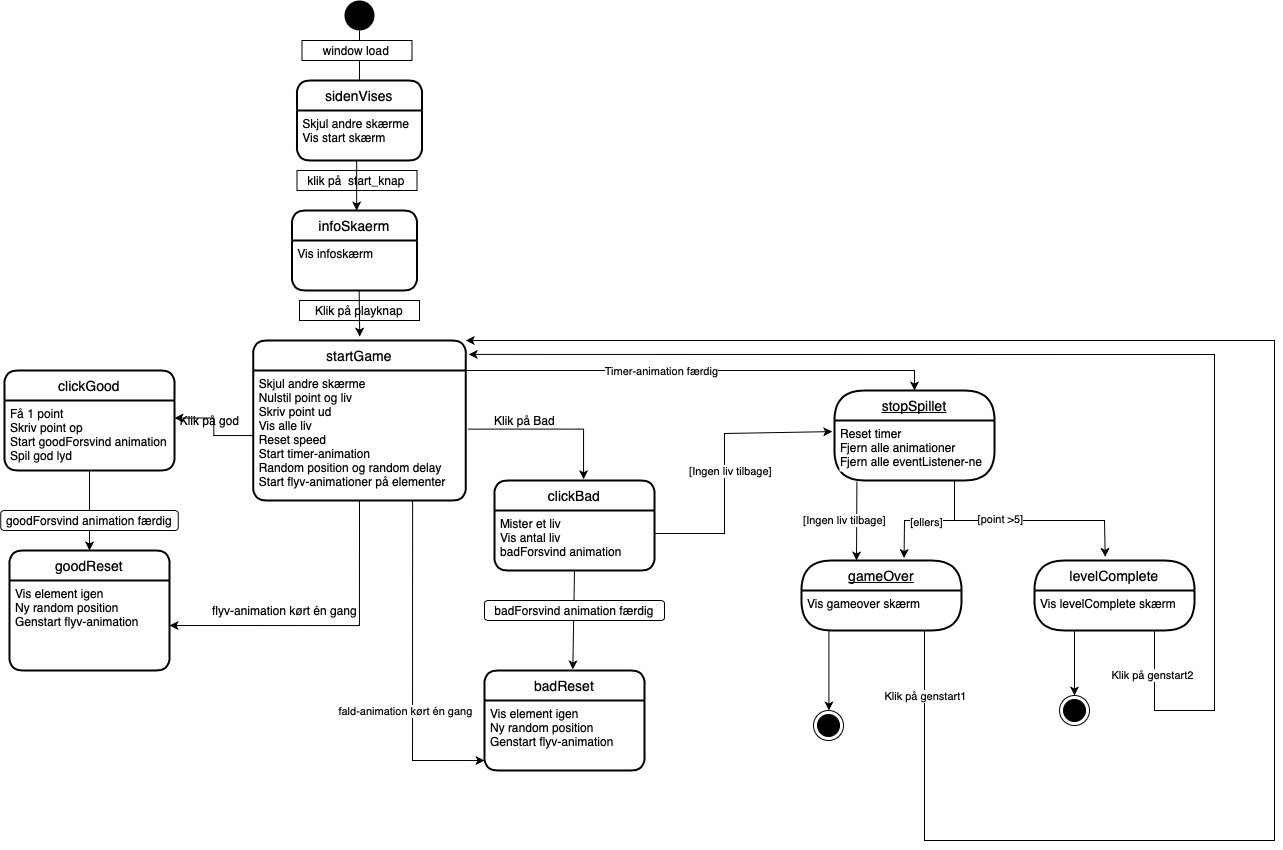

The diagram above was exported from draw.io. Its source (the exported page's mxGraphModel, read from the mxfile embedded in the PNG):
<mxGraphModel dx="1064" dy="1784" grid="1" gridSize="10" guides="1" tooltips="1" connect="1" arrows="1" fold="1" page="1" pageScale="1" pageWidth="827" pageHeight="1169" math="0" shadow="0">
  <root>
    <mxCell id="0" />
    <mxCell id="1" parent="0" />
    <mxCell id="akeAyroLbYJ_WGY9NEg3-6" value="" style="edgeStyle=orthogonalEdgeStyle;rounded=0;orthogonalLoop=1;jettySize=auto;html=1;" edge="1" parent="1" source="OOdk1reTvt2pJ80lrsYx-1" target="OOdk1reTvt2pJ80lrsYx-19">
      <mxGeometry relative="1" as="geometry" />
    </mxCell>
    <mxCell id="OOdk1reTvt2pJ80lrsYx-1" value="" style="ellipse;fillColor=#000000;strokeColor=none;fontColor=default;" parent="1" vertex="1">
      <mxGeometry x="370" y="-80" width="30" height="30" as="geometry" />
    </mxCell>
    <mxCell id="OOdk1reTvt2pJ80lrsYx-2" value="window load" style="rounded=0;whiteSpace=wrap;html=1;fontColor=default;fillColor=default;strokeColor=default;" parent="1" vertex="1">
      <mxGeometry x="327.5" y="-40" width="110" height="20" as="geometry" />
    </mxCell>
    <mxCell id="OOdk1reTvt2pJ80lrsYx-18" value="sidenVises" style="swimlane;childLayout=stackLayout;horizontal=1;startSize=30;horizontalStack=0;rounded=1;fontSize=14;fontStyle=0;strokeWidth=2;resizeParent=0;resizeLast=1;shadow=0;dashed=0;align=center;fontColor=default;fillColor=default;strokeColor=default;" parent="1" vertex="1">
      <mxGeometry x="322.5" width="125" height="80" as="geometry" />
    </mxCell>
    <mxCell id="OOdk1reTvt2pJ80lrsYx-19" value="Skjul andre skærme&#10;Vis start skærm&#10;" style="align=left;strokeColor=none;fillColor=none;spacingLeft=4;fontSize=12;verticalAlign=top;resizable=0;rotatable=0;part=1;fontColor=default;" parent="OOdk1reTvt2pJ80lrsYx-18" vertex="1">
      <mxGeometry y="30" width="125" height="50" as="geometry" />
    </mxCell>
    <mxCell id="OOdk1reTvt2pJ80lrsYx-20" value="startGame" style="swimlane;childLayout=stackLayout;horizontal=1;startSize=30;horizontalStack=0;rounded=1;fontSize=14;fontStyle=0;strokeWidth=2;resizeParent=0;resizeLast=1;shadow=0;dashed=0;align=center;fontColor=default;fillColor=default;strokeColor=default;" parent="1" vertex="1">
      <mxGeometry x="278.75" y="260" width="212.5" height="160" as="geometry" />
    </mxCell>
    <mxCell id="OOdk1reTvt2pJ80lrsYx-21" value="Skjul andre skærme&#10;Nulstil point og liv&#10;Skriv point ud&#10;Vis alle liv&#10;Reset speed&#10;Start timer-animation&#10;Random position og random delay&#10;Start flyv-animationer på elementer" style="align=left;strokeColor=none;fillColor=none;spacingLeft=4;fontSize=12;verticalAlign=top;resizable=0;rotatable=0;part=1;fontColor=default;" parent="OOdk1reTvt2pJ80lrsYx-20" vertex="1">
      <mxGeometry y="30" width="212.5" height="130" as="geometry" />
    </mxCell>
    <mxCell id="OOdk1reTvt2pJ80lrsYx-23" value="klik på &amp;nbsp;start_knap" style="rounded=0;whiteSpace=wrap;html=1;fontColor=default;strokeColor=default;fillColor=default;" parent="1" vertex="1">
      <mxGeometry x="322.5" y="90" width="120" height="20" as="geometry" />
    </mxCell>
    <mxCell id="OOdk1reTvt2pJ80lrsYx-24" value="clickGood" style="swimlane;childLayout=stackLayout;horizontal=1;startSize=30;horizontalStack=0;rounded=1;fontSize=14;fontStyle=0;strokeWidth=2;resizeParent=0;resizeLast=1;shadow=0;dashed=0;align=center;fontColor=default;fillColor=default;strokeColor=default;" parent="1" vertex="1">
      <mxGeometry x="30" y="290" width="170" height="100" as="geometry" />
    </mxCell>
    <mxCell id="OOdk1reTvt2pJ80lrsYx-25" value="Få 1 point&#10;Skriv point op&#10;Start goodForsvind animation&#10;Spil god lyd&#10;" style="align=left;strokeColor=none;fillColor=none;spacingLeft=4;fontSize=12;verticalAlign=top;resizable=0;rotatable=0;part=1;fontColor=default;" parent="OOdk1reTvt2pJ80lrsYx-24" vertex="1">
      <mxGeometry y="30" width="170" height="70" as="geometry" />
    </mxCell>
    <mxCell id="OOdk1reTvt2pJ80lrsYx-26" value="" style="edgeStyle=orthogonalEdgeStyle;rounded=0;orthogonalLoop=1;jettySize=auto;html=1;labelBackgroundColor=default;fontColor=default;strokeColor=default;entryX=1;entryY=0.25;entryDx=0;entryDy=0;" parent="1" source="OOdk1reTvt2pJ80lrsYx-21" target="OOdk1reTvt2pJ80lrsYx-25" edge="1">
      <mxGeometry relative="1" as="geometry" />
    </mxCell>
    <mxCell id="OOdk1reTvt2pJ80lrsYx-27" value="Klik på god&lt;br&gt;" style="text;html=1;align=center;verticalAlign=middle;resizable=0;points=[];autosize=1;strokeColor=none;fillColor=none;fontColor=default;" parent="1" vertex="1">
      <mxGeometry x="200" y="330" width="70" height="20" as="geometry" />
    </mxCell>
    <mxCell id="OOdk1reTvt2pJ80lrsYx-28" value="goodReset" style="swimlane;childLayout=stackLayout;horizontal=1;startSize=30;horizontalStack=0;rounded=1;fontSize=14;fontStyle=0;strokeWidth=2;resizeParent=0;resizeLast=1;shadow=0;dashed=0;align=center;fontColor=default;fillColor=default;strokeColor=default;" parent="1" vertex="1">
      <mxGeometry x="35" y="470" width="160" height="120" as="geometry" />
    </mxCell>
    <mxCell id="OOdk1reTvt2pJ80lrsYx-29" value="Vis element igen&#10;Ny random position&#10;Genstart flyv-animation" style="align=left;strokeColor=none;fillColor=none;spacingLeft=4;fontSize=12;verticalAlign=top;resizable=0;rotatable=0;part=1;fontColor=default;" parent="OOdk1reTvt2pJ80lrsYx-28" vertex="1">
      <mxGeometry y="30" width="160" height="90" as="geometry" />
    </mxCell>
    <mxCell id="OOdk1reTvt2pJ80lrsYx-30" value="" style="edgeStyle=orthogonalEdgeStyle;rounded=0;orthogonalLoop=1;jettySize=auto;html=1;labelBackgroundColor=default;fontColor=default;strokeColor=default;" parent="1" source="OOdk1reTvt2pJ80lrsYx-25" edge="1">
      <mxGeometry relative="1" as="geometry">
        <mxPoint x="115" y="470" as="targetPoint" />
      </mxGeometry>
    </mxCell>
    <mxCell id="OOdk1reTvt2pJ80lrsYx-33" value="goodForsvind animation færdig" style="rounded=1;whiteSpace=wrap;html=1;fontColor=default;strokeColor=default;fillColor=default;" parent="1" vertex="1">
      <mxGeometry x="26.25" y="430" width="177.5" height="20" as="geometry" />
    </mxCell>
    <mxCell id="OOdk1reTvt2pJ80lrsYx-36" style="edgeStyle=orthogonalEdgeStyle;rounded=0;orthogonalLoop=1;jettySize=auto;html=1;entryX=1;entryY=0.5;entryDx=0;entryDy=0;labelBackgroundColor=default;fontColor=default;strokeColor=default;exitX=0.5;exitY=1;exitDx=0;exitDy=0;" parent="1" source="OOdk1reTvt2pJ80lrsYx-21" target="OOdk1reTvt2pJ80lrsYx-29" edge="1">
      <mxGeometry relative="1" as="geometry" />
    </mxCell>
    <mxCell id="OOdk1reTvt2pJ80lrsYx-37" value="flyv-animation kørt én gang" style="text;html=1;align=center;verticalAlign=middle;resizable=0;points=[];autosize=1;strokeColor=none;fillColor=none;fontColor=default;" parent="1" vertex="1">
      <mxGeometry x="230" y="520" width="160" height="20" as="geometry" />
    </mxCell>
    <mxCell id="OOdk1reTvt2pJ80lrsYx-38" value="clickBad" style="swimlane;childLayout=stackLayout;horizontal=1;startSize=30;horizontalStack=0;rounded=1;fontSize=14;fontStyle=0;strokeWidth=2;resizeParent=0;resizeLast=1;shadow=0;dashed=0;align=center;fontColor=default;fillColor=default;strokeColor=default;" parent="1" vertex="1">
      <mxGeometry x="520" y="400" width="160" height="90" as="geometry" />
    </mxCell>
    <mxCell id="OOdk1reTvt2pJ80lrsYx-39" value="Mister et liv&#10;Vis antal liv&#10;badForsvind animation" style="align=left;strokeColor=none;fillColor=none;spacingLeft=4;fontSize=12;verticalAlign=top;resizable=0;rotatable=0;part=1;fontColor=default;" parent="OOdk1reTvt2pJ80lrsYx-38" vertex="1">
      <mxGeometry y="30" width="160" height="60" as="geometry" />
    </mxCell>
    <mxCell id="OOdk1reTvt2pJ80lrsYx-40" value="" style="edgeStyle=orthogonalEdgeStyle;rounded=0;orthogonalLoop=1;jettySize=auto;html=1;labelBackgroundColor=default;fontColor=default;strokeColor=default;exitX=1.01;exitY=0.451;exitDx=0;exitDy=0;exitPerimeter=0;entryX=0.554;entryY=-0.014;entryDx=0;entryDy=0;entryPerimeter=0;" parent="1" source="OOdk1reTvt2pJ80lrsYx-21" target="OOdk1reTvt2pJ80lrsYx-38" edge="1">
      <mxGeometry relative="1" as="geometry">
        <mxPoint x="620" y="370" as="targetPoint" />
        <Array as="points">
          <mxPoint x="609" y="349" />
          <mxPoint x="609" y="398" />
        </Array>
      </mxGeometry>
    </mxCell>
    <mxCell id="OOdk1reTvt2pJ80lrsYx-42" value="Klik på Bad" style="text;html=1;align=center;verticalAlign=middle;resizable=0;points=[];autosize=1;strokeColor=none;fillColor=none;fontColor=default;" parent="1" vertex="1">
      <mxGeometry x="510" y="330" width="80" height="20" as="geometry" />
    </mxCell>
    <mxCell id="OOdk1reTvt2pJ80lrsYx-52" value="badReset" style="swimlane;childLayout=stackLayout;horizontal=1;startSize=30;horizontalStack=0;rounded=1;fontSize=14;fontStyle=0;strokeWidth=2;resizeParent=0;resizeLast=1;shadow=0;dashed=0;align=center;fontColor=default;fillColor=default;strokeColor=default;" parent="1" vertex="1">
      <mxGeometry x="510" y="590" width="160" height="100" as="geometry" />
    </mxCell>
    <mxCell id="OOdk1reTvt2pJ80lrsYx-53" value="Vis element igen&#10;Ny random position&#10;Genstart flyv-animation" style="align=left;strokeColor=none;fillColor=none;spacingLeft=4;fontSize=12;verticalAlign=top;resizable=0;rotatable=0;part=1;fontColor=default;" parent="OOdk1reTvt2pJ80lrsYx-52" vertex="1">
      <mxGeometry y="30" width="160" height="70" as="geometry" />
    </mxCell>
    <mxCell id="OOdk1reTvt2pJ80lrsYx-54" value="" style="endArrow=classic;html=1;rounded=0;labelBackgroundColor=default;fontColor=default;strokeColor=default;entryX=0.552;entryY=-0.011;entryDx=0;entryDy=0;entryPerimeter=0;exitX=0.5;exitY=1;exitDx=0;exitDy=0;" parent="1" source="OOdk1reTvt2pJ80lrsYx-39" target="OOdk1reTvt2pJ80lrsYx-52" edge="1">
      <mxGeometry width="50" height="50" relative="1" as="geometry">
        <mxPoint x="550" y="540" as="sourcePoint" />
        <mxPoint x="610" y="510" as="targetPoint" />
      </mxGeometry>
    </mxCell>
    <mxCell id="OOdk1reTvt2pJ80lrsYx-55" value="badForsvind animation færdig" style="rounded=1;whiteSpace=wrap;html=1;fontColor=default;strokeColor=default;fillColor=default;" parent="1" vertex="1">
      <mxGeometry x="510" y="520" width="180" height="20" as="geometry" />
    </mxCell>
    <mxCell id="OOdk1reTvt2pJ80lrsYx-56" value="" style="endArrow=classic;html=1;rounded=0;labelBackgroundColor=default;fontColor=default;strokeColor=default;exitX=0.75;exitY=1;exitDx=0;exitDy=0;entryX=0;entryY=0.667;entryDx=0;entryDy=0;entryPerimeter=0;" parent="1" edge="1">
      <mxGeometry width="50" height="50" relative="1" as="geometry">
        <mxPoint x="438.125" y="420" as="sourcePoint" />
        <mxPoint x="510" y="680.03" as="targetPoint" />
        <Array as="points">
          <mxPoint x="438" y="680" />
        </Array>
      </mxGeometry>
    </mxCell>
    <mxCell id="OOdk1reTvt2pJ80lrsYx-57" value="fald-animation kørt én gang&lt;br&gt;" style="edgeLabel;html=1;align=center;verticalAlign=middle;resizable=0;points=[];fontColor=default;labelBackgroundColor=default;" parent="OOdk1reTvt2pJ80lrsYx-56" vertex="1" connectable="0">
      <mxGeometry x="0.695" relative="1" as="geometry">
        <mxPoint x="-29" y="-50" as="offset" />
      </mxGeometry>
    </mxCell>
    <mxCell id="OOdk1reTvt2pJ80lrsYx-60" value="stopSpillet" style="swimlane;childLayout=stackLayout;horizontal=1;startSize=30;horizontalStack=0;rounded=1;fontSize=14;fontStyle=4;strokeWidth=2;resizeParent=0;resizeLast=1;shadow=0;dashed=0;align=center;labelBackgroundColor=default;fontColor=default;fillColor=default;arcSize=50;strokeColor=default;" parent="1" vertex="1">
      <mxGeometry x="860" y="310" width="160" height="90" as="geometry" />
    </mxCell>
    <mxCell id="OOdk1reTvt2pJ80lrsYx-61" value="Reset timer&#10;Fjern alle animationer&#10;Fjern alle eventListener-ne" style="align=left;strokeColor=none;fillColor=none;spacingLeft=4;fontSize=12;verticalAlign=top;resizable=0;rotatable=0;part=1;labelBackgroundColor=default;fontColor=default;" parent="OOdk1reTvt2pJ80lrsYx-60" vertex="1">
      <mxGeometry y="30" width="160" height="60" as="geometry" />
    </mxCell>
    <mxCell id="OOdk1reTvt2pJ80lrsYx-67" value="" style="endArrow=classic;html=1;rounded=0;labelBackgroundColor=default;fontColor=default;strokeColor=default;entryX=-0.014;entryY=0.135;entryDx=0;entryDy=0;entryPerimeter=0;" parent="1" edge="1">
      <mxGeometry width="50" height="50" relative="1" as="geometry">
        <mxPoint x="680" y="453" as="sourcePoint" />
        <mxPoint x="857.76" y="351.1" as="targetPoint" />
        <Array as="points">
          <mxPoint x="750" y="453" />
          <mxPoint x="750" y="353" />
        </Array>
      </mxGeometry>
    </mxCell>
    <mxCell id="OOdk1reTvt2pJ80lrsYx-68" value="[Ingen liv tilbage]" style="edgeLabel;html=1;align=center;verticalAlign=middle;resizable=0;points=[];fontColor=default;labelBackgroundColor=default;" parent="OOdk1reTvt2pJ80lrsYx-67" vertex="1" connectable="0">
      <mxGeometry x="0.0813" y="-5" relative="1" as="geometry">
        <mxPoint y="18" as="offset" />
      </mxGeometry>
    </mxCell>
    <mxCell id="OOdk1reTvt2pJ80lrsYx-69" value="" style="endArrow=classic;html=1;rounded=0;labelBackgroundColor=default;fontColor=default;strokeColor=default;entryX=0.5;entryY=0;entryDx=0;entryDy=0;" parent="1" target="OOdk1reTvt2pJ80lrsYx-60" edge="1">
      <mxGeometry width="50" height="50" relative="1" as="geometry">
        <mxPoint x="491.25" y="290" as="sourcePoint" />
        <mxPoint x="980" y="270" as="targetPoint" />
        <Array as="points">
          <mxPoint x="940" y="290" />
        </Array>
      </mxGeometry>
    </mxCell>
    <mxCell id="OOdk1reTvt2pJ80lrsYx-70" value="Timer-animation færdig" style="edgeLabel;html=1;align=center;verticalAlign=middle;resizable=0;points=[];fontColor=default;labelBackgroundColor=default;" parent="OOdk1reTvt2pJ80lrsYx-69" vertex="1" connectable="0">
      <mxGeometry x="-0.164" relative="1" as="geometry">
        <mxPoint x="-1" as="offset" />
      </mxGeometry>
    </mxCell>
    <mxCell id="OOdk1reTvt2pJ80lrsYx-71" value="gameOver" style="swimlane;childLayout=stackLayout;horizontal=1;startSize=30;horizontalStack=0;rounded=1;fontSize=14;fontStyle=4;strokeWidth=2;resizeParent=0;resizeLast=1;shadow=0;dashed=0;align=center;labelBackgroundColor=default;fontColor=default;fillColor=default;strokeColor=default;arcSize=50;" parent="1" vertex="1">
      <mxGeometry x="827" y="480" width="160" height="70" as="geometry" />
    </mxCell>
    <mxCell id="OOdk1reTvt2pJ80lrsYx-72" value="Vis gameover skærm" style="align=left;strokeColor=none;fillColor=none;spacingLeft=4;fontSize=12;verticalAlign=top;resizable=0;rotatable=0;part=1;labelBackgroundColor=default;fontColor=default;" parent="OOdk1reTvt2pJ80lrsYx-71" vertex="1">
      <mxGeometry y="30" width="160" height="40" as="geometry" />
    </mxCell>
    <mxCell id="OOdk1reTvt2pJ80lrsYx-73" value="" style="endArrow=classic;html=1;rounded=0;labelBackgroundColor=default;fontColor=default;strokeColor=default;exitX=0.14;exitY=1.018;exitDx=0;exitDy=0;exitPerimeter=0;" parent="1" source="OOdk1reTvt2pJ80lrsYx-61" edge="1">
      <mxGeometry width="50" height="50" relative="1" as="geometry">
        <mxPoint x="870" y="450" as="sourcePoint" />
        <mxPoint x="882" y="480" as="targetPoint" />
      </mxGeometry>
    </mxCell>
    <mxCell id="OOdk1reTvt2pJ80lrsYx-75" value="[Ingen liv tilbage]" style="edgeLabel;html=1;align=center;verticalAlign=middle;resizable=0;points=[];fontColor=default;labelBackgroundColor=default;" parent="OOdk1reTvt2pJ80lrsYx-73" vertex="1" connectable="0">
      <mxGeometry x="-0.0464" y="-1" relative="1" as="geometry">
        <mxPoint x="-12" y="1" as="offset" />
      </mxGeometry>
    </mxCell>
    <mxCell id="OOdk1reTvt2pJ80lrsYx-76" value="" style="endArrow=classic;html=1;rounded=0;labelBackgroundColor=default;fontColor=default;strokeColor=default;" parent="1" edge="1">
      <mxGeometry width="50" height="50" relative="1" as="geometry">
        <mxPoint x="854.41" y="550" as="sourcePoint" />
        <mxPoint x="854.41" y="630" as="targetPoint" />
      </mxGeometry>
    </mxCell>
    <mxCell id="OOdk1reTvt2pJ80lrsYx-77" value="" style="ellipse;html=1;shape=endState;fillColor=#000000;strokeColor=#000000;labelBackgroundColor=default;fontColor=default;" parent="1" vertex="1">
      <mxGeometry x="839" y="630" width="30" height="30" as="geometry" />
    </mxCell>
    <mxCell id="OOdk1reTvt2pJ80lrsYx-78" value="" style="endArrow=classic;html=1;rounded=0;labelBackgroundColor=default;fontColor=default;strokeColor=default;entryX=1;entryY=0;entryDx=0;entryDy=0;" parent="1" target="OOdk1reTvt2pJ80lrsYx-20" edge="1">
      <mxGeometry width="50" height="50" relative="1" as="geometry">
        <mxPoint x="950" y="550" as="sourcePoint" />
        <mxPoint x="1300" y="230" as="targetPoint" />
        <Array as="points">
          <mxPoint x="950" y="760" />
          <mxPoint x="1300" y="760" />
          <mxPoint x="1300" y="260" />
        </Array>
      </mxGeometry>
    </mxCell>
    <mxCell id="OOdk1reTvt2pJ80lrsYx-87" value="Klik på genstart1" style="edgeLabel;html=1;align=center;verticalAlign=middle;resizable=0;points=[];fontColor=default;" parent="OOdk1reTvt2pJ80lrsYx-78" vertex="1" connectable="0">
      <mxGeometry x="-0.929" relative="1" as="geometry">
        <mxPoint as="offset" />
      </mxGeometry>
    </mxCell>
    <mxCell id="OOdk1reTvt2pJ80lrsYx-79" value="levelComplete" style="swimlane;childLayout=stackLayout;horizontal=1;startSize=30;horizontalStack=0;rounded=1;fontSize=14;fontStyle=0;strokeWidth=2;resizeParent=0;resizeLast=1;shadow=0;dashed=0;align=center;labelBackgroundColor=default;fontColor=default;fillColor=default;arcSize=50;strokeColor=default;" parent="1" vertex="1">
      <mxGeometry x="1060" y="480" width="160" height="70" as="geometry" />
    </mxCell>
    <mxCell id="OOdk1reTvt2pJ80lrsYx-80" value="Vis levelComplete skærm" style="align=left;strokeColor=none;fillColor=none;spacingLeft=4;fontSize=12;verticalAlign=top;resizable=0;rotatable=0;part=1;labelBackgroundColor=default;fontColor=default;" parent="OOdk1reTvt2pJ80lrsYx-79" vertex="1">
      <mxGeometry y="30" width="160" height="40" as="geometry" />
    </mxCell>
    <mxCell id="OOdk1reTvt2pJ80lrsYx-85" value="" style="endArrow=classic;html=1;rounded=0;labelBackgroundColor=default;fontColor=default;strokeColor=default;" parent="OOdk1reTvt2pJ80lrsYx-79" target="OOdk1reTvt2pJ80lrsYx-86" edge="1">
      <mxGeometry width="50" height="50" relative="1" as="geometry">
        <mxPoint x="40" y="70" as="sourcePoint" />
        <mxPoint x="40" y="150" as="targetPoint" />
      </mxGeometry>
    </mxCell>
    <mxCell id="OOdk1reTvt2pJ80lrsYx-88" value="" style="endArrow=classic;html=1;rounded=0;labelBackgroundColor=default;fontColor=default;strokeColor=default;entryX=1.014;entryY=0.087;entryDx=0;entryDy=0;entryPerimeter=0;" parent="OOdk1reTvt2pJ80lrsYx-79" target="OOdk1reTvt2pJ80lrsYx-20" edge="1">
      <mxGeometry width="50" height="50" relative="1" as="geometry">
        <mxPoint x="120" y="70" as="sourcePoint" />
        <mxPoint x="180" y="-220" as="targetPoint" />
        <Array as="points">
          <mxPoint x="120" y="150" />
          <mxPoint x="180" y="150" />
          <mxPoint x="180" y="-206" />
        </Array>
      </mxGeometry>
    </mxCell>
    <mxCell id="OOdk1reTvt2pJ80lrsYx-89" value="Klik på genstart2" style="edgeLabel;html=1;align=center;verticalAlign=middle;resizable=0;points=[];fontColor=default;" parent="OOdk1reTvt2pJ80lrsYx-88" vertex="1" connectable="0">
      <mxGeometry x="-0.9272" y="-3" relative="1" as="geometry">
        <mxPoint as="offset" />
      </mxGeometry>
    </mxCell>
    <mxCell id="OOdk1reTvt2pJ80lrsYx-81" value="" style="endArrow=classic;html=1;rounded=0;labelBackgroundColor=default;fontColor=default;strokeColor=default;exitX=0.75;exitY=1;exitDx=0;exitDy=0;entryX=0.442;entryY=-0.052;entryDx=0;entryDy=0;entryPerimeter=0;" parent="1" source="OOdk1reTvt2pJ80lrsYx-61" target="OOdk1reTvt2pJ80lrsYx-79" edge="1">
      <mxGeometry width="50" height="50" relative="1" as="geometry">
        <mxPoint x="987" y="440" as="sourcePoint" />
        <mxPoint x="1160" y="460" as="targetPoint" />
        <Array as="points">
          <mxPoint x="980" y="440" />
          <mxPoint x="1130" y="440" />
        </Array>
      </mxGeometry>
    </mxCell>
    <mxCell id="OOdk1reTvt2pJ80lrsYx-83" value="[point &amp;gt;5]" style="edgeLabel;html=1;align=center;verticalAlign=middle;resizable=0;points=[];fontColor=default;" parent="OOdk1reTvt2pJ80lrsYx-81" vertex="1" connectable="0">
      <mxGeometry x="-0.2402" y="2" relative="1" as="geometry">
        <mxPoint as="offset" />
      </mxGeometry>
    </mxCell>
    <mxCell id="OOdk1reTvt2pJ80lrsYx-82" value="" style="endArrow=classic;html=1;rounded=0;labelBackgroundColor=default;fontColor=default;strokeColor=default;entryX=0.641;entryY=-0.035;entryDx=0;entryDy=0;entryPerimeter=0;" parent="1" target="OOdk1reTvt2pJ80lrsYx-71" edge="1">
      <mxGeometry width="50" height="50" relative="1" as="geometry">
        <mxPoint x="980" y="440" as="sourcePoint" />
        <mxPoint x="930" y="470" as="targetPoint" />
        <Array as="points">
          <mxPoint x="930" y="440" />
        </Array>
      </mxGeometry>
    </mxCell>
    <mxCell id="OOdk1reTvt2pJ80lrsYx-84" value="[ellers]" style="edgeLabel;html=1;align=center;verticalAlign=middle;resizable=0;points=[];fontColor=default;" parent="OOdk1reTvt2pJ80lrsYx-82" vertex="1" connectable="0">
      <mxGeometry x="-0.3544" y="1" relative="1" as="geometry">
        <mxPoint as="offset" />
      </mxGeometry>
    </mxCell>
    <mxCell id="OOdk1reTvt2pJ80lrsYx-86" value="" style="ellipse;html=1;shape=endState;fillColor=#000000;strokeColor=#000000;labelBackgroundColor=default;fontColor=default;" parent="1" vertex="1">
      <mxGeometry x="1085" y="615" width="30" height="30" as="geometry" />
    </mxCell>
    <mxCell id="akeAyroLbYJ_WGY9NEg3-1" value="infoSkaerm" style="swimlane;childLayout=stackLayout;horizontal=1;startSize=30;horizontalStack=0;rounded=1;fontSize=14;fontStyle=0;strokeWidth=2;resizeParent=0;resizeLast=1;shadow=0;dashed=0;align=center;fontColor=default;fillColor=default;strokeColor=default;" vertex="1" parent="1">
      <mxGeometry x="317.5" y="130" width="125" height="80" as="geometry" />
    </mxCell>
    <mxCell id="akeAyroLbYJ_WGY9NEg3-2" value="Vis infoskærm&#10;" style="align=left;strokeColor=none;fillColor=none;spacingLeft=4;fontSize=12;verticalAlign=top;resizable=0;rotatable=0;part=1;fontColor=default;" vertex="1" parent="akeAyroLbYJ_WGY9NEg3-1">
      <mxGeometry y="30" width="125" height="50" as="geometry" />
    </mxCell>
    <mxCell id="akeAyroLbYJ_WGY9NEg3-4" value="Klik på playknap" style="rounded=0;whiteSpace=wrap;html=1;" vertex="1" parent="1">
      <mxGeometry x="325" y="220" width="120" height="20" as="geometry" />
    </mxCell>
    <mxCell id="akeAyroLbYJ_WGY9NEg3-9" value="" style="endArrow=classic;html=1;rounded=0;" edge="1" parent="1">
      <mxGeometry width="50" height="50" relative="1" as="geometry">
        <mxPoint x="382.15999999999997" y="80" as="sourcePoint" />
        <mxPoint x="382.15999999999997" y="130" as="targetPoint" />
      </mxGeometry>
    </mxCell>
    <mxCell id="akeAyroLbYJ_WGY9NEg3-11" value="" style="endArrow=classic;html=1;rounded=0;entryX=0.501;entryY=-0.024;entryDx=0;entryDy=0;entryPerimeter=0;" edge="1" parent="1" target="OOdk1reTvt2pJ80lrsYx-20">
      <mxGeometry width="50" height="50" relative="1" as="geometry">
        <mxPoint x="384.65999999999997" y="210" as="sourcePoint" />
        <mxPoint x="384.65999999999997" y="250" as="targetPoint" />
      </mxGeometry>
    </mxCell>
  </root>
</mxGraphModel>